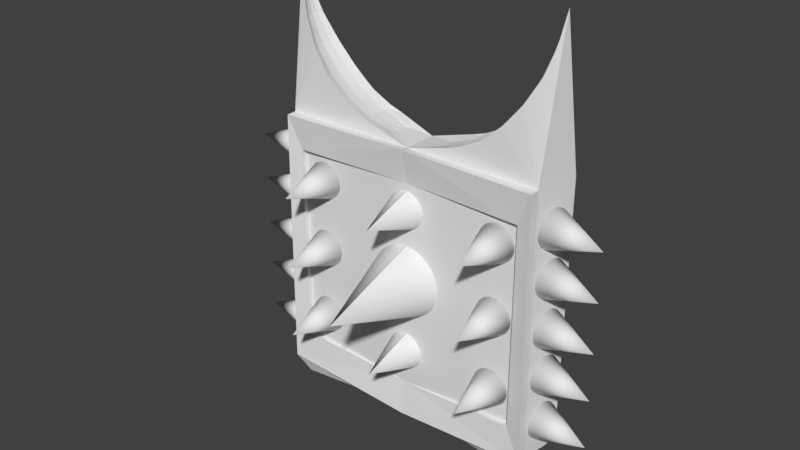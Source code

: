 # Source: GigantShield.blend  (saved by Blender 2.78.0; exported with 4.5.12 LTS)
import bpy
from mathutils import Matrix  # noqa: F401  (used for matrix-valued properties, if any)

bpy.ops.wm.read_factory_settings(use_empty=True)
scene = bpy.context.scene
scene.name = 'Scene'

# ---- collections
col_collection_1 = bpy.data.collections.new('Collection 1'); scene.collection.children.link(col_collection_1)

# ---- world
world_world = bpy.data.worlds.new('World'); scene.world = world_world
world_world.color = (0.05088, 0.05088, 0.05088)
world_world.use_sun_shadow = False
world_world.sun_shadow_jitter_overblur = 0.0
world_world.cycles.sampling_method = 'MANUAL'

# ---- meshes
me_cylinder = bpy.data.meshes.new('Cylinder')
me_cylinder.from_pydata([(1.867e-07, 1.917, -1.594), (2.508e-07, 2.332, 0.3722), (0.1942, 1.887, -1.585), (0.1938, 2.297, 0.3738), (0.3808, 1.796, -1.558), (0.3802, 2.193, 0.3784), (0.5529, 1.65, -1.514), (0.552, 2.023, 0.386), (0.7037, 1.453, -1.456), (0.7026, 1.796, 0.3962), (0.8275, 1.212, -1.384), (0.8261, 1.518, 0.4086), (0.9194, 0.9382, -1.303), (0.918, 1.202, 0.4227), (0.9761, 0.6407, -1.215), (0.9745, 0.8585, 0.4381), (0.9952, 0.3314, -1.123), (0.9936, 0.5013, 0.4541), (0.9761, 0.02203, -1.031), (0.9745, 0.1442, 0.47), (0.9194, -0.2754, -0.9426), (0.918, -0.1992, 0.4854), (0.8275, -0.5496, -0.8612), (0.8261, -0.5157, 0.4995), (0.7037, -0.7898, -0.7898), (0.7026, -0.7931, 0.5119), (0.5529, -0.987, -0.7313), (0.552, -1.021, 0.5221), (0.3808, -1.134, -0.6877), (0.3802, -1.19, 0.5297), (0.1942, -1.224, -0.661), (0.1938, -1.294, 0.5343), (-3.262e-07, -1.254, -0.6519), (-3.243e-07, -1.329, 0.5359), (-0.1942, -1.224, -0.661), (-0.1938, -1.294, 0.5343), (-0.3808, -1.134, -0.6877), (-0.3802, -1.19, 0.5297), (-0.5529, -0.987, -0.7313), (-0.552, -1.021, 0.5221), (-0.7037, -0.7898, -0.7898), (-0.7026, -0.7931, 0.5119), (-0.8275, -0.5496, -0.8612), (-0.8261, -0.5157, 0.4995), (-0.9194, -0.2754, -0.9426), (-0.918, -0.1992, 0.4854), (-0.9761, 0.02203, -1.031), (-0.9745, 0.1442, 0.47), (-0.9952, 0.3314, -1.123), (-0.9936, 0.5013, 0.4541), (-0.9761, 0.6407, -1.215), (-0.9745, 0.8585, 0.4381), (-0.9194, 0.9382, -1.303), (-0.918, 1.202, 0.4227), (-0.8275, 1.212, -1.384), (-0.8261, 1.518, 0.4086), (-0.7037, 1.453, -1.456), (-0.7026, 1.796, 0.3962), (-0.5529, 1.65, -1.514), (-0.552, 2.023, 0.386), (-0.3808, 1.796, -1.558), (-0.3802, 2.193, 0.3784), (-0.1942, 1.887, -1.585), (-0.1938, 2.297, 0.3738), (1.759e-07, 0.0718, -3.217), (0.1942, 0.05323, -3.201), (0.3808, -0.001767, -3.155), (0.5529, -0.09108, -3.08), (0.7037, -0.2113, -2.979), (0.8275, -0.3577, -2.856), (0.9194, -0.5248, -2.715), (0.9761, -0.7061, -2.563), (0.9952, -0.8947, -2.404), (0.9761, -1.083, -2.246), (0.9194, -1.265, -2.094), (0.8275, -1.432, -1.953), (0.7037, -1.578, -1.83), (0.5529, -1.698, -1.729), (0.3808, -1.788, -1.654), (0.1942, -1.843, -1.608), (-3.367e-07, -1.861, -1.592), (-0.1942, -1.843, -1.608), (-0.3808, -1.788, -1.654), (-0.5529, -1.698, -1.729), (-0.7037, -1.578, -1.83), (-0.8275, -1.432, -1.953), (-0.9194, -1.264, -2.094), (-0.9761, -1.083, -2.246), (-0.9952, -0.8947, -2.404), (-0.9761, -0.7061, -2.563), (-0.9194, -0.5248, -2.715), (-0.8275, -0.3577, -2.856), (-0.7037, -0.2113, -2.979), (-0.5529, -0.09108, -3.08), (-0.3808, -0.001767, -3.155), (-0.1942, 0.05323, -3.201), (0.0001747, -2.978, -3.964), (0.1943, -2.98, -3.946), (0.381, -2.988, -3.89), (0.5531, -3.0, -3.8), (0.7039, -3.015, -3.679), (0.8276, -3.035, -3.531), (0.9196, -3.057, -3.362), (0.9762, -3.08, -3.179), (0.9954, -3.105, -2.989), (0.9762, -3.13, -2.799), (0.9196, -3.154, -2.616), (0.8276, -3.175, -2.447), (0.7039, -3.195, -2.3), (0.5531, -3.21, -2.178), (0.381, -3.222, -2.088), (0.1943, -3.229, -2.033), (0.000174, -3.231, -2.014), (-0.194, -3.229, -2.033), (-0.3807, -3.222, -2.088), (-0.5527, -3.21, -2.178), (-0.7035, -3.194, -2.3), (-0.8273, -3.175, -2.447), (-0.9193, -3.153, -2.616), (-0.9759, -3.129, -2.799), (-0.995, -3.104, -2.989), (-0.9759, -3.08, -3.179), (-0.9193, -3.056, -3.362), (-0.8273, -3.034, -3.531), (-0.7035, -3.015, -3.679), (-0.5527, -2.999, -3.8), (-0.3807, -2.988, -3.89), (-0.194, -2.98, -3.946), (-0.001825, -13.36, -1.594), (-0.002127, -13.77, 0.3722), (-0.196, -13.33, -1.585), (-0.1959, -13.74, 0.3738), (-0.3826, -13.23, -1.558), (-0.3823, -13.63, 0.3785), (-0.5545, -13.09, -1.514), (-0.5539, -13.46, 0.386), (-0.7052, -12.89, -1.456), (-0.7043, -13.23, 0.3962), (-0.8288, -12.65, -1.384), (-0.8277, -12.96, 0.4086), (-0.9206, -12.38, -1.303), (-0.9193, -12.64, 0.4227), (-0.977, -12.08, -1.215), (-0.9756, -12.3, 0.4381), (-0.9959, -11.77, -1.123), (-0.9944, -11.94, 0.4541), (-0.9765, -11.46, -1.031), (-0.975, -11.58, 0.47), (-0.9197, -11.16, -0.9426), (-0.9182, -11.24, 0.4854), (-0.8275, -10.89, -0.8612), (-0.8262, -10.92, 0.4995), (-0.7036, -10.65, -0.7898), (-0.7024, -10.64, 0.5119), (-0.5526, -10.45, -0.7313), (-0.5517, -10.42, 0.5221), (-0.3804, -10.31, -0.6877), (-0.3798, -10.25, 0.5297), (-0.1937, -10.22, -0.6609), (-0.1933, -10.15, 0.5343), (0.0004832, -10.19, -0.6519), (0.0005378, -10.11, 0.5359), (0.1946, -10.22, -0.6609), (0.1944, -10.15, 0.5343), (0.3812, -10.31, -0.6877), (0.3807, -10.25, 0.5297), (0.5532, -10.45, -0.7313), (0.5523, -10.42, 0.5221), (0.7039, -10.65, -0.7898), (0.7027, -10.65, 0.5119), (0.8274, -10.89, -0.8612), (0.8261, -10.93, 0.4995), (0.9192, -11.17, -0.9426), (0.9177, -11.24, 0.4854), (0.9756, -11.46, -1.031), (0.974, -11.59, 0.47), (0.9945, -11.77, -1.123), (0.9928, -11.94, 0.4541), (0.9752, -12.08, -1.215), (0.9734, -12.3, 0.4381), (0.9183, -12.38, -1.303), (0.9167, -12.64, 0.4227), (0.8262, -12.65, -1.384), (0.8246, -12.96, 0.4086), (0.7022, -12.89, -1.456), (0.7008, -13.24, 0.3962), (0.5513, -13.09, -1.514), (0.5501, -13.46, 0.386), (0.3791, -13.24, -1.558), (0.3782, -13.63, 0.3785), (0.1923, -13.33, -1.585), (0.1917, -13.74, 0.3738), (-0.0004823, -11.51, -3.217), (-0.1946, -11.49, -3.201), (-0.3813, -11.44, -3.155), (-0.5533, -11.35, -3.08), (-0.704, -11.23, -2.979), (-0.8276, -11.08, -2.856), (-0.9195, -10.91, -2.715), (-0.976, -10.73, -2.563), (-0.995, -10.54, -2.404), (-0.9757, -10.35, -2.246), (-0.919, -10.17, -2.094), (-0.8269, -10.01, -1.953), (-0.703, -9.86, -1.83), (-0.5521, -9.74, -1.729), (-0.38, -9.651, -1.654), (-0.1932, -9.597, -1.608), (0.0009249, -9.579, -1.592), (0.1951, -9.598, -1.608), (0.3817, -9.653, -1.654), (0.5537, -9.743, -1.729), (0.7044, -9.863, -1.83), (0.8281, -10.01, -1.953), (0.9199, -10.18, -2.094), (0.9764, -10.36, -2.246), (0.9954, -10.55, -2.404), (0.9762, -10.74, -2.563), (0.9194, -10.92, -2.715), (0.8273, -11.08, -2.856), (0.7034, -11.23, -2.979), (0.5525, -11.35, -3.08), (0.3804, -11.44, -3.155), (0.1937, -11.49, -3.201), (0.0009785, -8.462, -3.964), (-0.1932, -8.459, -3.946), (-0.3799, -8.451, -3.89), (-0.5519, -8.439, -3.8), (-0.7027, -8.423, -3.679), (-0.8265, -8.403, -3.531), (-0.9184, -8.381, -3.362), (-0.975, -8.357, -3.179), (-0.9941, -8.333, -2.989), (-0.975, -8.308, -2.799), (-0.9183, -8.284, -2.616), (-0.8264, -8.263, -2.447), (-0.7026, -8.244, -2.3), (-0.5518, -8.228, -2.178), (-0.3797, -8.217, -2.088), (-0.193, -8.21, -2.033), (0.001163, -8.208, -2.014), (0.1953, -8.211, -2.033), (0.382, -8.219, -2.088), (0.554, -8.231, -2.178), (0.7048, -8.247, -2.3), (0.8286, -8.266, -2.447), (0.9205, -8.288, -2.616), (0.9772, -8.312, -2.799), (0.9963, -8.337, -2.989), (0.9771, -8.362, -3.179), (0.9205, -8.385, -3.362), (0.8285, -8.407, -3.531), (0.7047, -8.426, -3.679), (0.5539, -8.442, -3.8), (0.3818, -8.453, -3.89), (0.1951, -8.46, -3.946), (15.81, 1.917, -1.594), (15.81, 2.332, 0.3722), (16.0, 1.887, -1.585), (16.0, 2.297, 0.3738), (16.19, 1.796, -1.558), (16.19, 2.193, 0.3784), (16.36, 1.65, -1.514), (16.36, 2.023, 0.386), (16.51, 1.453, -1.456), (16.51, 1.796, 0.3962), (16.63, 1.212, -1.384), (16.63, 1.518, 0.4086), (16.73, 0.9382, -1.303), (16.73, 1.202, 0.4227), (16.78, 0.6407, -1.215), (16.78, 0.8585, 0.4381), (16.8, 0.3314, -1.123), (16.8, 0.5013, 0.4541), (16.78, 0.02203, -1.031), (16.78, 0.1442, 0.47), (16.73, -0.2754, -0.9426), (16.73, -0.1992, 0.4854), (16.63, -0.5496, -0.8612), (16.63, -0.5157, 0.4995), (16.51, -0.7898, -0.7898), (16.51, -0.7931, 0.5119), (16.36, -0.987, -0.7313), (16.36, -1.021, 0.5221), (16.19, -1.134, -0.6877), (16.19, -1.19, 0.5297), (16.0, -1.224, -0.661), (16.0, -1.294, 0.5343), (15.81, -1.254, -0.6519), (15.81, -1.329, 0.5359), (15.61, -1.224, -0.661), (15.61, -1.294, 0.5343), (15.43, -1.134, -0.6877), (15.43, -1.19, 0.5297), (15.25, -0.987, -0.7313), (15.26, -1.021, 0.5221), (15.1, -0.7898, -0.7898), (15.1, -0.7931, 0.5119), (14.98, -0.5496, -0.8612), (14.98, -0.5157, 0.4995), (14.89, -0.2754, -0.9426), (14.89, -0.1992, 0.4854), (14.83, 0.02203, -1.031), (14.83, 0.1442, 0.47), (14.81, 0.3314, -1.123), (14.81, 0.5013, 0.4541), (14.83, 0.6407, -1.215), (14.83, 0.8585, 0.4381), (14.89, 0.9382, -1.303), (14.89, 1.202, 0.4227), (14.98, 1.212, -1.384), (14.98, 1.518, 0.4086), (15.1, 1.453, -1.456), (15.1, 1.796, 0.3962), (15.25, 1.65, -1.514), (15.26, 2.023, 0.386), (15.43, 1.796, -1.558), (15.43, 2.193, 0.3784), (15.61, 1.887, -1.585), (15.61, 2.297, 0.3738), (15.81, 0.0718, -3.217), (16.0, 0.05323, -3.201), (16.19, -0.001767, -3.155), (16.36, -0.09108, -3.08), (16.51, -0.2113, -2.979), (16.63, -0.3577, -2.856), (16.73, -0.5248, -2.715), (16.78, -0.7061, -2.563), (16.8, -0.8947, -2.404), (16.78, -1.083, -2.246), (16.73, -1.265, -2.094), (16.63, -1.432, -1.953), (16.51, -1.578, -1.83), (16.36, -1.698, -1.729), (16.19, -1.788, -1.654), (16.0, -1.843, -1.608), (15.81, -1.861, -1.592), (15.61, -1.843, -1.608), (15.43, -1.788, -1.654), (15.25, -1.698, -1.729), (15.1, -1.578, -1.83), (14.98, -1.432, -1.953), (14.89, -1.264, -2.094), (14.83, -1.083, -2.246), (14.81, -0.8947, -2.404), (14.83, -0.7061, -2.563), (14.89, -0.5248, -2.715), (14.98, -0.3577, -2.856), (15.1, -0.2113, -2.979), (15.25, -0.09108, -3.08), (15.43, -0.001767, -3.155), (15.61, 0.05323, -3.201), (15.81, -2.978, -3.964), (16.0, -2.98, -3.946), (16.19, -2.988, -3.89), (16.36, -3.0, -3.8), (16.51, -3.015, -3.679), (16.63, -3.035, -3.531), (16.73, -3.057, -3.362), (16.78, -3.08, -3.179), (16.8, -3.105, -2.989), (16.78, -3.13, -2.799), (16.73, -3.154, -2.616), (16.63, -3.175, -2.447), (16.51, -3.195, -2.3), (16.36, -3.21, -2.178), (16.19, -3.222, -2.088), (16.0, -3.229, -2.033), (15.81, -3.231, -2.014), (15.61, -3.229, -2.033), (15.43, -3.222, -2.088), (15.25, -3.21, -2.178), (15.1, -3.194, -2.3), (14.98, -3.175, -2.447), (14.89, -3.153, -2.616), (14.83, -3.129, -2.799), (14.81, -3.104, -2.989), (14.83, -3.08, -3.179), (14.89, -3.056, -3.362), (14.98, -3.034, -3.531), (15.1, -3.015, -3.679), (15.25, -2.999, -3.8), (15.43, -2.988, -3.89), (15.61, -2.98, -3.946), (15.81, -13.36, -1.594), (15.8, -13.77, 0.3722), (15.61, -13.33, -1.585), (15.61, -13.74, 0.3738), (15.42, -13.23, -1.558), (15.42, -13.63, 0.3785), (15.25, -13.09, -1.514), (15.25, -13.46, 0.386), (15.1, -12.89, -1.456), (15.1, -13.23, 0.3962), (14.98, -12.65, -1.384), (14.98, -12.96, 0.4086), (14.89, -12.38, -1.303), (14.89, -12.64, 0.4227), (14.83, -12.08, -1.215), (14.83, -12.3, 0.4381), (14.81, -11.77, -1.123), (14.81, -11.94, 0.4541), (14.83, -11.46, -1.031), (14.83, -11.58, 0.47), (14.89, -11.16, -0.9426), (14.89, -11.24, 0.4854), (14.98, -10.89, -0.8612), (14.98, -10.92, 0.4995), (15.1, -10.65, -0.7898), (15.1, -10.64, 0.5119), (15.25, -10.45, -0.7313), (15.26, -10.42, 0.5221), (15.43, -10.31, -0.6877), (15.43, -10.25, 0.5297), (15.61, -10.22, -0.6609), (15.61, -10.15, 0.5343), (15.81, -10.19, -0.6519), (15.81, -10.11, 0.5359), (16.0, -10.22, -0.6609), (16.0, -10.15, 0.5343), (16.19, -10.31, -0.6877), (16.19, -10.25, 0.5297), (16.36, -10.45, -0.7313), (16.36, -10.42, 0.5221), (16.51, -10.65, -0.7898), (16.51, -10.65, 0.5119), (16.63, -10.89, -0.8612), (16.63, -10.93, 0.4995), (16.73, -11.17, -0.9426), (16.72, -11.24, 0.4854), (16.78, -11.46, -1.031), (16.78, -11.59, 0.47), (16.8, -11.77, -1.123), (16.8, -11.94, 0.4541), (16.78, -12.08, -1.215), (16.78, -12.3, 0.4381), (16.73, -12.38, -1.303), (16.72, -12.64, 0.4227), (16.63, -12.65, -1.384), (16.63, -12.96, 0.4086), (16.51, -12.89, -1.456), (16.51, -13.24, 0.3962), (16.36, -13.09, -1.514), (16.36, -13.46, 0.386), (16.19, -13.24, -1.558), (16.19, -13.63, 0.3785), (16.0, -13.33, -1.585), (16.0, -13.74, 0.3738), (15.81, -11.51, -3.217), (15.61, -11.49, -3.201), (15.43, -11.44, -3.155), (15.25, -11.35, -3.08), (15.1, -11.23, -2.979), (14.98, -11.08, -2.856), (14.89, -10.91, -2.715), (14.83, -10.73, -2.563), (14.81, -10.54, -2.404), (14.83, -10.35, -2.246), (14.89, -10.17, -2.094), (14.98, -10.01, -1.953), (15.1, -9.86, -1.83), (15.26, -9.74, -1.729), (15.43, -9.651, -1.654), (15.61, -9.597, -1.608), (15.81, -9.579, -1.592), (16.0, -9.598, -1.608), (16.19, -9.653, -1.654), (16.36, -9.743, -1.729), (16.51, -9.863, -1.83), (16.64, -10.01, -1.953), (16.73, -10.18, -2.094), (16.78, -10.36, -2.246), (16.8, -10.55, -2.404), (16.78, -10.74, -2.563), (16.73, -10.92, -2.715), (16.63, -11.08, -2.856), (16.51, -11.23, -2.979), (16.36, -11.35, -3.08), (16.19, -11.44, -3.155), (16.0, -11.49, -3.201), (15.81, -8.462, -3.964), (15.61, -8.459, -3.946), (15.43, -8.451, -3.89), (15.26, -8.439, -3.8), (15.1, -8.423, -3.679), (14.98, -8.403, -3.531), (14.89, -8.381, -3.362), (14.83, -8.357, -3.179), (14.81, -8.333, -2.989), (14.83, -8.308, -2.799), (14.89, -8.284, -2.616), (14.98, -8.263, -2.447), (15.1, -8.244, -2.3), (15.26, -8.228, -2.178), (15.43, -8.217, -2.088), (15.61, -8.21, -2.033), (15.81, -8.208, -2.014), (16.0, -8.211, -2.033), (16.19, -8.219, -2.088), (16.36, -8.231, -2.178), (16.51, -8.247, -2.3), (16.64, -8.266, -2.447), (16.73, -8.288, -2.616), (16.78, -8.312, -2.799), (16.8, -8.337, -2.989), (16.78, -8.362, -3.179), (16.73, -8.385, -3.362), (16.64, -8.407, -3.531), (16.51, -8.426, -3.679), (16.36, -8.442, -3.8), (16.19, -8.453, -3.89), (16.0, -8.46, -3.946)], [], [(0, 1, 3, 2), (2, 3, 5, 4), (4, 5, 7, 6), (6, 7, 9, 8), (8, 9, 11, 10), (10, 11, 13, 12), (12, 13, 15, 14), (14, 15, 17, 16), (16, 17, 19, 18), (18, 19, 21, 20), (20, 21, 23, 22), (22, 23, 25, 24), (24, 25, 27, 26), (26, 27, 29, 28), (28, 29, 31, 30), (30, 31, 33, 32), (32, 33, 35, 34), (34, 35, 37, 36), (36, 37, 39, 38), (38, 39, 41, 40), (40, 41, 43, 42), (42, 43, 45, 44), (44, 45, 47, 46), (46, 47, 49, 48), (48, 49, 51, 50), (50, 51, 53, 52), (52, 53, 55, 54), (54, 55, 57, 56), (56, 57, 59, 58), (58, 59, 61, 60), (3, 1, 63, 61, 59, 57, 55, 53, 51, 49, 47, 45, 43, 41, 39, 37, 35, 33, 31, 29, 27, 25, 23, 21, 19, 17, 15, 13, 11, 9, 7, 5), (60, 61, 63, 62), (62, 63, 1, 0), (6, 8, 68, 67), (85, 86, 118, 117), (24, 26, 77, 76), (42, 44, 86, 85), (60, 62, 95, 94), (16, 18, 73, 72), (34, 36, 82, 81), (52, 54, 91, 90), (8, 10, 69, 68), (26, 28, 78, 77), (44, 46, 87, 86), (0, 2, 65, 64), (62, 0, 64, 95), (18, 20, 74, 73), (36, 38, 83, 82), (54, 56, 92, 91), (10, 12, 70, 69), (28, 30, 79, 78), (46, 48, 88, 87), (2, 4, 66, 65), (20, 22, 75, 74), (38, 40, 84, 83), (56, 58, 93, 92), (12, 14, 71, 70), (30, 32, 80, 79), (48, 50, 89, 88), (4, 6, 67, 66), (22, 24, 76, 75), (40, 42, 85, 84), (58, 60, 94, 93), (14, 16, 72, 71), (32, 34, 81, 80), (50, 52, 90, 89), (258, 259, 261, 260), (72, 73, 105, 104), (86, 87, 119, 118), (73, 74, 106, 105), (87, 88, 120, 119), (74, 75, 107, 106), (88, 89, 121, 120), (75, 76, 108, 107), (89, 90, 122, 121), (76, 77, 109, 108), (90, 91, 123, 122), (77, 78, 110, 109), (64, 65, 97, 96), (91, 92, 124, 123), (78, 79, 111, 110), (65, 66, 98, 97), (92, 93, 125, 124), (79, 80, 112, 111), (66, 67, 99, 98), (93, 94, 126, 125), (80, 81, 113, 112), (67, 68, 100, 99), (94, 95, 127, 126), (81, 82, 114, 113), (68, 69, 101, 100), (95, 64, 96, 127), (82, 83, 115, 114), (69, 70, 102, 101), (83, 84, 116, 115), (70, 71, 103, 102), (84, 85, 117, 116), (71, 72, 104, 103), (128, 129, 131, 130), (130, 131, 133, 132), (132, 133, 135, 134), (134, 135, 137, 136), (136, 137, 139, 138), (138, 139, 141, 140), (140, 141, 143, 142), (142, 143, 145, 144), (144, 145, 147, 146), (146, 147, 149, 148), (148, 149, 151, 150), (150, 151, 153, 152), (152, 153, 155, 154), (154, 155, 157, 156), (156, 157, 159, 158), (158, 159, 161, 160), (160, 161, 163, 162), (162, 163, 165, 164), (164, 165, 167, 166), (166, 167, 169, 168), (168, 169, 171, 170), (170, 171, 173, 172), (172, 173, 175, 174), (174, 175, 177, 176), (176, 177, 179, 178), (178, 179, 181, 180), (180, 181, 183, 182), (182, 183, 185, 184), (184, 185, 187, 186), (186, 187, 189, 188), (131, 129, 191, 189, 187, 185, 183, 181, 179, 177, 175, 173, 171, 169, 167, 165, 163, 161, 159, 157, 155, 153, 151, 149, 147, 145, 143, 141, 139, 137, 135, 133), (188, 189, 191, 190), (190, 191, 129, 128), (134, 136, 196, 195), (213, 214, 246, 245), (152, 154, 205, 204), (170, 172, 214, 213), (188, 190, 223, 222), (144, 146, 201, 200), (162, 164, 210, 209), (180, 182, 219, 218), (136, 138, 197, 196), (154, 156, 206, 205), (172, 174, 215, 214), (128, 130, 193, 192), (190, 128, 192, 223), (146, 148, 202, 201), (164, 166, 211, 210), (182, 184, 220, 219), (138, 140, 198, 197), (156, 158, 207, 206), (174, 176, 216, 215), (130, 132, 194, 193), (148, 150, 203, 202), (166, 168, 212, 211), (184, 186, 221, 220), (140, 142, 199, 198), (158, 160, 208, 207), (176, 178, 217, 216), (132, 134, 195, 194), (150, 152, 204, 203), (168, 170, 213, 212), (186, 188, 222, 221), (142, 144, 200, 199), (160, 162, 209, 208), (178, 180, 218, 217), (256, 257, 259, 258), (200, 201, 233, 232), (214, 215, 247, 246), (201, 202, 234, 233), (215, 216, 248, 247), (202, 203, 235, 234), (216, 217, 249, 248), (203, 204, 236, 235), (217, 218, 250, 249), (204, 205, 237, 236), (218, 219, 251, 250), (205, 206, 238, 237), (192, 193, 225, 224), (219, 220, 252, 251), (206, 207, 239, 238), (193, 194, 226, 225), (220, 221, 253, 252), (207, 208, 240, 239), (194, 195, 227, 226), (221, 222, 254, 253), (208, 209, 241, 240), (195, 196, 228, 227), (222, 223, 255, 254), (209, 210, 242, 241), (196, 197, 229, 228), (223, 192, 224, 255), (210, 211, 243, 242), (197, 198, 230, 229), (211, 212, 244, 243), (198, 199, 231, 230), (212, 213, 245, 244), (199, 200, 232, 231), (111, 112, 240, 241), (242, 110, 111, 241), (243, 109, 110, 242), (244, 108, 109, 243), (245, 107, 108, 244), (246, 106, 107, 245), (247, 105, 106, 246), (248, 104, 105, 247), (249, 103, 104, 248), (250, 102, 103, 249), (251, 101, 102, 250), (252, 100, 101, 251), (253, 99, 100, 252), (254, 98, 99, 253), (255, 97, 98, 254), (224, 96, 97, 255), (225, 127, 96, 224), (226, 126, 127, 225), (227, 125, 126, 226), (228, 124, 125, 227), (229, 123, 124, 228), (230, 122, 123, 229), (231, 121, 122, 230), (232, 120, 121, 231), (233, 119, 120, 232), (234, 118, 119, 233), (235, 117, 118, 234), (236, 116, 117, 235), (237, 115, 116, 236), (238, 114, 115, 237), (239, 113, 114, 238), (240, 112, 113, 239), (260, 261, 263, 262), (262, 263, 265, 264), (264, 265, 267, 266), (266, 267, 269, 268), (268, 269, 271, 270), (270, 271, 273, 272), (272, 273, 275, 274), (274, 275, 277, 276), (276, 277, 279, 278), (278, 279, 281, 280), (280, 281, 283, 282), (282, 283, 285, 284), (284, 285, 287, 286), (286, 287, 289, 288), (288, 289, 291, 290), (290, 291, 293, 292), (292, 293, 295, 294), (294, 295, 297, 296), (296, 297, 299, 298), (298, 299, 301, 300), (300, 301, 303, 302), (302, 303, 305, 304), (304, 305, 307, 306), (306, 307, 309, 308), (308, 309, 311, 310), (310, 311, 313, 312), (312, 313, 315, 314), (314, 315, 317, 316), (259, 257, 319, 317, 315, 313, 311, 309, 307, 305, 303, 301, 299, 297, 295, 293, 291, 289, 287, 285, 283, 281, 279, 277, 275, 273, 271, 269, 267, 265, 263, 261), (316, 317, 319, 318), (318, 319, 257, 256), (262, 264, 324, 323), (341, 342, 374, 373), (280, 282, 333, 332), (298, 300, 342, 341), (316, 318, 351, 350), (272, 274, 329, 328), (290, 292, 338, 337), (308, 310, 347, 346), (264, 266, 325, 324), (282, 284, 334, 333), (300, 302, 343, 342), (256, 258, 321, 320), (318, 256, 320, 351), (274, 276, 330, 329), (292, 294, 339, 338), (310, 312, 348, 347), (266, 268, 326, 325), (284, 286, 335, 334), (302, 304, 344, 343), (258, 260, 322, 321), (276, 278, 331, 330), (294, 296, 340, 339), (312, 314, 349, 348), (268, 270, 327, 326), (286, 288, 336, 335), (304, 306, 345, 344), (260, 262, 323, 322), (278, 280, 332, 331), (296, 298, 341, 340), (314, 316, 350, 349), (270, 272, 328, 327), (288, 290, 337, 336), (306, 308, 346, 345), (328, 329, 361, 360), (342, 343, 375, 374), (329, 330, 362, 361), (343, 344, 376, 375), (330, 331, 363, 362), (344, 345, 377, 376), (331, 332, 364, 363), (345, 346, 378, 377), (332, 333, 365, 364), (346, 347, 379, 378), (333, 334, 366, 365), (320, 321, 353, 352), (347, 348, 380, 379), (334, 335, 367, 366), (321, 322, 354, 353), (348, 349, 381, 380), (335, 336, 368, 367), (322, 323, 355, 354), (349, 350, 382, 381), (336, 337, 369, 368), (323, 324, 356, 355), (350, 351, 383, 382), (337, 338, 370, 369), (324, 325, 357, 356), (351, 320, 352, 383), (338, 339, 371, 370), (325, 326, 358, 357), (339, 340, 372, 371), (326, 327, 359, 358), (340, 341, 373, 372), (327, 328, 360, 359), (384, 385, 387, 386), (386, 387, 389, 388), (388, 389, 391, 390), (390, 391, 393, 392), (392, 393, 395, 394), (394, 395, 397, 396), (396, 397, 399, 398), (398, 399, 401, 400), (400, 401, 403, 402), (402, 403, 405, 404), (404, 405, 407, 406), (406, 407, 409, 408), (408, 409, 411, 410), (410, 411, 413, 412), (412, 413, 415, 414), (414, 415, 417, 416), (416, 417, 419, 418), (418, 419, 421, 420), (420, 421, 423, 422), (422, 423, 425, 424), (424, 425, 427, 426), (426, 427, 429, 428), (428, 429, 431, 430), (430, 431, 433, 432), (432, 433, 435, 434), (434, 435, 437, 436), (436, 437, 439, 438), (438, 439, 441, 440), (440, 441, 443, 442), (442, 443, 445, 444), (387, 385, 447, 445, 443, 441, 439, 437, 435, 433, 431, 429, 427, 425, 423, 421, 419, 417, 415, 413, 411, 409, 407, 405, 403, 401, 399, 397, 395, 393, 391, 389), (444, 445, 447, 446), (446, 447, 385, 384), (390, 392, 452, 451), (469, 470, 502, 501), (408, 410, 461, 460), (426, 428, 470, 469), (444, 446, 479, 478), (400, 402, 457, 456), (418, 420, 466, 465), (436, 438, 475, 474), (392, 394, 453, 452), (410, 412, 462, 461), (428, 430, 471, 470), (384, 386, 449, 448), (446, 384, 448, 479), (402, 404, 458, 457), (420, 422, 467, 466), (438, 440, 476, 475), (394, 396, 454, 453), (412, 414, 463, 462), (430, 432, 472, 471), (386, 388, 450, 449), (404, 406, 459, 458), (422, 424, 468, 467), (440, 442, 477, 476), (396, 398, 455, 454), (414, 416, 464, 463), (432, 434, 473, 472), (388, 390, 451, 450), (406, 408, 460, 459), (424, 426, 469, 468), (442, 444, 478, 477), (398, 400, 456, 455), (416, 418, 465, 464), (434, 436, 474, 473), (456, 457, 489, 488), (470, 471, 503, 502), (457, 458, 490, 489), (471, 472, 504, 503), (458, 459, 491, 490), (472, 473, 505, 504), (459, 460, 492, 491), (473, 474, 506, 505), (460, 461, 493, 492), (474, 475, 507, 506), (461, 462, 494, 493), (448, 449, 481, 480), (475, 476, 508, 507), (462, 463, 495, 494), (449, 450, 482, 481), (476, 477, 509, 508), (463, 464, 496, 495), (450, 451, 483, 482), (477, 478, 510, 509), (464, 465, 497, 496), (451, 452, 484, 483), (478, 479, 511, 510), (465, 466, 498, 497), (452, 453, 485, 484), (479, 448, 480, 511), (466, 467, 499, 498), (453, 454, 486, 485), (467, 468, 500, 499), (454, 455, 487, 486), (468, 469, 501, 500), (455, 456, 488, 487), (367, 368, 496, 497), (498, 366, 367, 497), (499, 365, 366, 498), (500, 364, 365, 499), (501, 363, 364, 500), (502, 362, 363, 501), (503, 361, 362, 502), (504, 360, 361, 503), (505, 359, 360, 504), (506, 358, 359, 505), (507, 357, 358, 506), (508, 356, 357, 507), (509, 355, 356, 508), (510, 354, 355, 509), (511, 353, 354, 510), (480, 352, 353, 511), (481, 383, 352, 480), (482, 382, 383, 481), (483, 381, 382, 482), (484, 380, 381, 483), (485, 379, 380, 484), (486, 378, 379, 485), (487, 377, 378, 486), (488, 376, 377, 487), (489, 375, 376, 488), (490, 374, 375, 489), (491, 373, 374, 490), (492, 372, 373, 491), (493, 371, 372, 492), (494, 370, 371, 493), (495, 369, 370, 494), (496, 368, 369, 495)])
me_cylinder.polygons.foreach_set('use_smooth', [True] * 452)
me_cylinder.use_remesh_preserve_volume = False
me_cylinder.use_remesh_preserve_attributes = False
me_cylinder.use_mirror_vertex_groups = False
me_cylinder.update()
me_cone = bpy.data.meshes.new('Cone')
me_cone.from_pydata([(1.472, 0.01687, 1.178), (1.524, 0.01687, 1.194), (1.572, 0.01687, 1.22), (1.615, 0.01687, 1.254), (1.649, 0.01687, 1.297), (1.675, 0.01687, 1.345), (1.691, 0.01687, 1.397), (1.696, 0.01687, 1.452), (1.691, 0.01687, 1.506), (1.675, 0.01687, 1.558), (1.649, 0.01687, 1.607), (1.615, 0.01687, 1.649), (1.572, 0.01687, 1.684), (1.524, 0.01687, 1.709), (1.472, 0.01687, 1.725), (1.417, 0.01687, 1.731), (1.417, 0.01687, 1.173), (1.417, -0.773, 1.452), (1.363, 0.01687, 1.178), (1.311, 0.01687, 1.194), (1.262, 0.01687, 1.22), (1.22, 0.01687, 1.254), (1.185, 0.01687, 1.297), (1.16, 0.01687, 1.345), (1.144, 0.01687, 1.397), (1.138, 0.01687, 1.452), (1.144, 0.01687, 1.506), (1.16, 0.01687, 1.558), (1.185, 0.01687, 1.607), (1.22, 0.01687, 1.649), (1.262, 0.01687, 1.684), (1.311, 0.01687, 1.709), (1.363, 0.01687, 1.725), (2.006, 0.367, 1.443), (2.015, 0.4185, 1.459), (2.023, 0.466, 1.485), (2.031, 0.5077, 1.519), (2.037, 0.5418, 1.562), (2.041, 0.5672, 1.61), (2.044, 0.5828, 1.662), (2.045, 0.5881, 1.717), (2.044, 0.5828, 1.771), (2.041, 0.5672, 1.823), (2.037, 0.5418, 1.872), (2.031, 0.5077, 1.914), (2.023, 0.466, 1.949), (2.015, 0.4185, 1.974), (2.006, 0.367, 1.99), (1.997, 0.3134, 1.996), (1.997, 0.3134, 1.438), (2.774, 0.1763, 1.717), (1.987, 0.2598, 1.443), (1.978, 0.2083, 1.459), (1.97, 0.1608, 1.485), (1.962, 0.1191, 1.519), (1.956, 0.08498, 1.562), (1.952, 0.0596, 1.61), (1.949, 0.04396, 1.662), (1.948, 0.03869, 1.717), (1.949, 0.04396, 1.771), (1.952, 0.0596, 1.823), (1.956, 0.08498, 1.872), (1.962, 0.1191, 1.914), (1.97, 0.1608, 1.949), (1.978, 0.2083, 1.974), (1.987, 0.2598, 1.99), (2.006, 0.367, 0.758), (2.015, 0.4185, 0.7739), (2.023, 0.466, 0.7997), (2.031, 0.5077, 0.8344), (2.037, 0.5418, 0.8767), (2.041, 0.5672, 0.9249), (2.044, 0.5828, 0.9772), (2.045, 0.5881, 1.032), (2.044, 0.5828, 1.086), (2.041, 0.5672, 1.138), (2.037, 0.5418, 1.187), (2.031, 0.5077, 1.229), (2.023, 0.466, 1.264), (2.015, 0.4185, 1.289), (2.006, 0.367, 1.305), (1.997, 0.3134, 1.311), (1.997, 0.3134, 0.7527), (2.774, 0.1763, 1.032), (1.987, 0.2598, 0.758), (1.978, 0.2083, 0.7739), (1.97, 0.1608, 0.7997), (1.962, 0.1191, 0.8344), (1.956, 0.08498, 0.8767), (1.952, 0.0596, 0.9249), (1.949, 0.04396, 0.9772), (1.948, 0.03869, 1.032), (1.949, 0.04396, 1.086), (1.952, 0.0596, 1.138), (1.956, 0.08498, 1.187), (1.962, 0.1191, 1.229), (1.97, 0.1608, 1.264), (1.978, 0.2083, 1.289), (1.987, 0.2598, 1.305), (2.006, 0.367, 0.04346), (2.015, 0.4185, 0.05934), (2.023, 0.466, 0.08511), (2.031, 0.5077, 0.1198), (2.037, 0.5418, 0.1621), (2.041, 0.5672, 0.2103), (2.044, 0.5828, 0.2626), (2.045, 0.5881, 0.317), (2.044, 0.5828, 0.3715), (2.041, 0.5672, 0.4238), (2.037, 0.5418, 0.472), (2.031, 0.5077, 0.5143), (2.023, 0.466, 0.549), (2.015, 0.4185, 0.5748), (2.006, 0.367, 0.5906), (1.997, 0.3134, 0.596), (1.997, 0.3134, 0.0381), (2.774, 0.1763, 0.317), (1.987, 0.2598, 0.04346), (1.978, 0.2083, 0.05934), (1.97, 0.1608, 0.08511), (1.962, 0.1191, 0.1198), (1.956, 0.08498, 0.1621), (1.952, 0.0596, 0.2103), (1.949, 0.04396, 0.2626), (1.948, 0.03869, 0.317), (1.949, 0.04396, 0.3715), (1.952, 0.0596, 0.4238), (1.956, 0.08498, 0.472), (1.962, 0.1191, 0.5143), (1.97, 0.1608, 0.549), (1.978, 0.2083, 0.5748), (1.987, 0.2598, 0.5906), (2.006, 0.367, -0.6415), (2.015, 0.4185, -0.6257), (2.023, 0.466, -0.5999), (2.031, 0.5077, -0.5652), (2.037, 0.5418, -0.5229), (2.041, 0.5672, -0.4747), (2.044, 0.5828, -0.4224), (2.045, 0.5881, -0.3679), (2.044, 0.5828, -0.3135), (2.041, 0.5672, -0.2612), (2.037, 0.5418, -0.213), (2.031, 0.5077, -0.1707), (2.023, 0.466, -0.136), (2.015, 0.4185, -0.1102), (2.006, 0.367, -0.09435), (1.997, 0.3134, -0.08899), (1.997, 0.3134, -0.6469), (2.774, 0.1763, -0.3679), (1.987, 0.2598, -0.6415), (1.978, 0.2083, -0.6257), (1.97, 0.1608, -0.5999), (1.962, 0.1191, -0.5652), (1.956, 0.08498, -0.5229), (1.952, 0.0596, -0.4747), (1.949, 0.04396, -0.4224), (1.948, 0.03869, -0.3679), (1.949, 0.04396, -0.3135), (1.952, 0.0596, -0.2612), (1.956, 0.08498, -0.213), (1.962, 0.1191, -0.1707), (1.97, 0.1608, -0.136), (1.978, 0.2083, -0.1102), (1.987, 0.2598, -0.09435), (2.006, 0.367, -1.356), (2.015, 0.4185, -1.34), (2.023, 0.466, -1.314), (2.031, 0.5077, -1.28), (2.037, 0.5418, -1.237), (2.041, 0.5672, -1.189), (2.044, 0.5828, -1.137), (2.045, 0.5881, -1.083), (2.044, 0.5828, -1.028), (2.041, 0.5672, -0.9758), (2.037, 0.5418, -0.9276), (2.031, 0.5077, -0.8853), (2.023, 0.466, -0.8506), (2.015, 0.4185, -0.8248), (2.006, 0.367, -0.8089), (1.997, 0.3134, -0.8036), (1.997, 0.3134, -1.361), (2.774, 0.1763, -1.083), (1.987, 0.2598, -1.356), (1.978, 0.2083, -1.34), (1.97, 0.1608, -1.314), (1.962, 0.1191, -1.28), (1.956, 0.08498, -1.237), (1.952, 0.0596, -1.189), (1.949, 0.04396, -1.137), (1.948, 0.03869, -1.083), (1.949, 0.04396, -1.028), (1.952, 0.0596, -0.9758), (1.956, 0.08498, -0.9276), (1.962, 0.1191, -0.8853), (1.97, 0.1608, -0.8506), (1.978, 0.2083, -0.8248), (1.987, 0.2598, -0.8089), (0.1055, 0.01381, -0.1147), (0.2051, 0.01381, -0.08452), (0.2969, 0.01381, -0.03545), (0.3774, 0.01381, 0.03059), (0.4434, 0.01381, 0.1111), (0.4925, 0.01381, 0.2029), (0.5227, 0.01381, 0.3025), (0.5329, 0.01381, 0.4061), (0.5227, 0.01381, 0.5097), (0.4925, 0.01381, 0.6093), (0.4434, 0.01381, 0.7011), (0.3774, 0.01381, 0.7816), (0.2969, 0.01381, 0.8476), (0.2051, 0.01381, 0.8967), (0.1055, 0.01381, 0.9269), (0.001901, 0.01381, 0.9371), (0.001901, 0.01381, -0.1249), (0.001901, -1.49, 0.4061), (1.472, 0.01687, 0.685), (1.524, 0.01687, 0.6691), (1.572, 0.01687, 0.6433), (1.615, 0.01687, 0.6086), (1.649, 0.01687, 0.5664), (1.675, 0.01687, 0.5181), (1.691, 0.01687, 0.4658), (1.696, 0.01687, 0.4114), (1.691, 0.01687, 0.357), (1.675, 0.01687, 0.3046), (1.649, 0.01687, 0.2564), (1.615, 0.01687, 0.2141), (1.572, 0.01687, 0.1794), (1.524, 0.01687, 0.1537), (1.472, 0.01687, 0.1378), (1.417, 0.01687, 0.6903), (1.417, 0.01687, 0.1324), (1.417, -0.773, 0.4114), (1.363, 0.01687, 0.1378), (1.311, 0.01687, 0.1537), (1.262, 0.01687, 0.1794), (1.22, 0.01687, 0.2141), (1.185, 0.01687, 0.2564), (1.16, 0.01687, 0.3046), (1.144, 0.01687, 0.357), (1.138, 0.01687, 0.4114), (1.144, 0.01687, 0.4658), (1.16, 0.01687, 0.5181), (1.185, 0.01687, 0.5664), (1.22, 0.01687, 0.6086), (1.262, 0.01687, 0.6433), (1.311, 0.01687, 0.6691), (1.363, 0.01687, 0.685), (1.472, 0.01687, -0.3879), (1.524, 0.01687, -0.4038), (1.572, 0.01687, -0.4295), (1.615, 0.01687, -0.4642), (1.649, 0.01687, -0.5065), (1.675, 0.01687, -0.5547), (1.691, 0.01687, -0.6071), (1.696, 0.01687, -0.6615), (1.691, 0.01687, -0.7159), (1.675, 0.01687, -0.7682), (1.649, 0.01687, -0.8165), (1.615, 0.01687, -0.8587), (1.572, 0.01687, -0.8934), (1.524, 0.01687, -0.9192), (1.472, 0.01687, -0.9351), (1.417, 0.01687, -0.3825), (1.417, 0.01687, -0.9404), (1.417, -0.773, -0.6615), (1.363, 0.01687, -0.9351), (1.311, 0.01687, -0.9192), (1.262, 0.01687, -0.8934), (1.22, 0.01687, -0.8587), (1.185, 0.01687, -0.8165), (1.16, 0.01687, -0.7682), (1.144, 0.01687, -0.7159), (1.138, 0.01687, -0.6615), (1.144, 0.01687, -0.6071), (1.16, 0.01687, -0.5547), (1.185, 0.01687, -0.5065), (1.22, 0.01687, -0.4642), (1.262, 0.01687, -0.4295), (1.311, 0.01687, -0.4038), (1.363, 0.01687, -0.3879), (0.05755, 0.01687, 1.178), (0.1099, 0.01687, 1.194), (0.1581, 0.01687, 1.22), (0.2004, 0.01687, 1.254), (0.2351, 0.01687, 1.297), (0.2608, 0.01687, 1.345), (0.2767, 0.01687, 1.397), (0.2821, 0.01687, 1.452), (0.2767, 0.01687, 1.506), (0.2608, 0.01687, 1.558), (0.2351, 0.01687, 1.607), (0.2004, 0.01687, 1.649), (0.1581, 0.01687, 1.684), (0.1099, 0.01687, 1.709), (0.05756, 0.01687, 1.725), (0.003135, 0.01687, 1.731), (0.003135, 0.01687, 1.173), (0.003135, -0.773, 1.452), (0.05756, 0.01687, -0.4153), (0.1099, 0.01687, -0.4312), (0.1581, 0.01687, -0.457), (0.2004, 0.01687, -0.4917), (0.2351, 0.01687, -0.5339), (0.2608, 0.01687, -0.5822), (0.2767, 0.01687, -0.6345), (0.2821, 0.01687, -0.6889), (0.2767, 0.01687, -0.7433), (0.2608, 0.01687, -0.7957), (0.2351, 0.01687, -0.8439), (0.2004, 0.01687, -0.8862), (0.1581, 0.01687, -0.9208), (0.1099, 0.01687, -0.9466), (0.05755, 0.01687, -0.9625), (0.003135, 0.01687, -0.41), (0.003135, 0.01687, -0.9679), (0.003135, -0.773, -0.6889)], [], [(6, 17, 5), (7, 17, 6), (8, 17, 7), (15, 17, 14), (14, 17, 13), (13, 17, 12), (12, 17, 11), (11, 17, 10), (10, 17, 9), (9, 17, 8), (5, 17, 4), (4, 17, 3), (3, 17, 2), (2, 17, 1), (1, 17, 0), (0, 17, 16), (16, 17, 18), (18, 17, 19), (19, 17, 20), (20, 17, 21), (21, 17, 22), (22, 17, 23), (23, 17, 24), (24, 17, 25), (25, 17, 26), (26, 17, 27), (27, 17, 28), (28, 17, 29), (29, 17, 30), (30, 17, 31), (6, 5, 4, 3, 2, 1, 0, 16, 18, 19, 20, 21, 22, 23, 24, 25, 26, 27, 28, 29, 30, 31, 32, 15, 14, 13, 12, 11, 10, 9, 8, 7), (31, 17, 32), (32, 17, 15), (39, 50, 38), (40, 50, 39), (41, 50, 40), (48, 50, 47), (47, 50, 46), (46, 50, 45), (45, 50, 44), (44, 50, 43), (43, 50, 42), (42, 50, 41), (38, 50, 37), (37, 50, 36), (36, 50, 35), (35, 50, 34), (34, 50, 33), (33, 50, 49), (49, 50, 51), (51, 50, 52), (52, 50, 53), (53, 50, 54), (54, 50, 55), (55, 50, 56), (56, 50, 57), (57, 50, 58), (58, 50, 59), (59, 50, 60), (60, 50, 61), (61, 50, 62), (62, 50, 63), (63, 50, 64), (39, 38, 37, 36, 35, 34, 33, 49, 51, 52, 53, 54, 55, 56, 57, 58, 59, 60, 61, 62, 63, 64, 65, 48, 47, 46, 45, 44, 43, 42, 41, 40), (64, 50, 65), (65, 50, 48), (72, 83, 71), (73, 83, 72), (74, 83, 73), (81, 83, 80), (80, 83, 79), (79, 83, 78), (78, 83, 77), (77, 83, 76), (76, 83, 75), (75, 83, 74), (71, 83, 70), (70, 83, 69), (69, 83, 68), (68, 83, 67), (67, 83, 66), (66, 83, 82), (82, 83, 84), (84, 83, 85), (85, 83, 86), (86, 83, 87), (87, 83, 88), (88, 83, 89), (89, 83, 90), (90, 83, 91), (91, 83, 92), (92, 83, 93), (93, 83, 94), (94, 83, 95), (95, 83, 96), (96, 83, 97), (72, 71, 70, 69, 68, 67, 66, 82, 84, 85, 86, 87, 88, 89, 90, 91, 92, 93, 94, 95, 96, 97, 98, 81, 80, 79, 78, 77, 76, 75, 74, 73), (97, 83, 98), (98, 83, 81), (105, 116, 104), (106, 116, 105), (107, 116, 106), (114, 116, 113), (113, 116, 112), (112, 116, 111), (111, 116, 110), (110, 116, 109), (109, 116, 108), (108, 116, 107), (104, 116, 103), (103, 116, 102), (102, 116, 101), (101, 116, 100), (100, 116, 99), (99, 116, 115), (115, 116, 117), (117, 116, 118), (118, 116, 119), (119, 116, 120), (120, 116, 121), (121, 116, 122), (122, 116, 123), (123, 116, 124), (124, 116, 125), (125, 116, 126), (126, 116, 127), (127, 116, 128), (128, 116, 129), (129, 116, 130), (105, 104, 103, 102, 101, 100, 99, 115, 117, 118, 119, 120, 121, 122, 123, 124, 125, 126, 127, 128, 129, 130, 131, 114, 113, 112, 111, 110, 109, 108, 107, 106), (130, 116, 131), (131, 116, 114), (138, 149, 137), (139, 149, 138), (140, 149, 139), (147, 149, 146), (146, 149, 145), (145, 149, 144), (144, 149, 143), (143, 149, 142), (142, 149, 141), (141, 149, 140), (137, 149, 136), (136, 149, 135), (135, 149, 134), (134, 149, 133), (133, 149, 132), (132, 149, 148), (148, 149, 150), (150, 149, 151), (151, 149, 152), (152, 149, 153), (153, 149, 154), (154, 149, 155), (155, 149, 156), (156, 149, 157), (157, 149, 158), (158, 149, 159), (159, 149, 160), (160, 149, 161), (161, 149, 162), (162, 149, 163), (138, 137, 136, 135, 134, 133, 132, 148, 150, 151, 152, 153, 154, 155, 156, 157, 158, 159, 160, 161, 162, 163, 164, 147, 146, 145, 144, 143, 142, 141, 140, 139), (163, 149, 164), (164, 149, 147), (171, 182, 170), (172, 182, 171), (173, 182, 172), (180, 182, 179), (179, 182, 178), (178, 182, 177), (177, 182, 176), (176, 182, 175), (175, 182, 174), (174, 182, 173), (170, 182, 169), (169, 182, 168), (168, 182, 167), (167, 182, 166), (166, 182, 165), (165, 182, 181), (181, 182, 183), (183, 182, 184), (184, 182, 185), (185, 182, 186), (186, 182, 187), (187, 182, 188), (188, 182, 189), (189, 182, 190), (190, 182, 191), (191, 182, 192), (192, 182, 193), (193, 182, 194), (194, 182, 195), (195, 182, 196), (171, 170, 169, 168, 167, 166, 165, 181, 183, 184, 185, 186, 187, 188, 189, 190, 191, 192, 193, 194, 195, 196, 197, 180, 179, 178, 177, 176, 175, 174, 173, 172), (196, 182, 197), (197, 182, 180), (204, 215, 203), (205, 215, 204), (206, 215, 205), (213, 215, 212), (212, 215, 211), (211, 215, 210), (210, 215, 209), (209, 215, 208), (208, 215, 207), (207, 215, 206), (203, 215, 202), (202, 215, 201), (201, 215, 200), (200, 215, 199), (199, 215, 198), (198, 215, 214), (230, 233, 232), (229, 233, 230), (228, 233, 229), (227, 233, 228), (226, 233, 227), (225, 233, 226), (221, 233, 222), (220, 233, 221), (219, 233, 220), (218, 233, 219), (217, 233, 218), (216, 233, 217), (231, 233, 216), (222, 233, 223), (232, 233, 234), (223, 233, 224), (224, 233, 225), (234, 233, 235), (235, 233, 236), (236, 233, 237), (237, 233, 238), (238, 233, 239), (239, 233, 240), (240, 233, 241), (241, 233, 242), (242, 233, 243), (243, 233, 244), (244, 233, 245), (245, 233, 246), (246, 233, 247), (224, 225, 226, 227, 228, 229, 230, 232, 234, 235, 236, 237, 238, 239, 240, 241, 242, 243, 244, 245, 246, 247, 248, 231, 216, 217, 218, 219, 220, 221, 222, 223), (247, 233, 248), (248, 233, 231), (263, 266, 265), (262, 266, 263), (261, 266, 262), (260, 266, 261), (259, 266, 260), (258, 266, 259), (254, 266, 255), (253, 266, 254), (252, 266, 253), (251, 266, 252), (250, 266, 251), (249, 266, 250), (264, 266, 249), (255, 266, 256), (265, 266, 267), (256, 266, 257), (257, 266, 258), (267, 266, 268), (268, 266, 269), (269, 266, 270), (270, 266, 271), (271, 266, 272), (272, 266, 273), (273, 266, 274), (274, 266, 275), (275, 266, 276), (276, 266, 277), (277, 266, 278), (278, 266, 279), (279, 266, 280), (257, 258, 259, 260, 261, 262, 263, 265, 267, 268, 269, 270, 271, 272, 273, 274, 275, 276, 277, 278, 279, 280, 281, 264, 249, 250, 251, 252, 253, 254, 255, 256), (280, 266, 281), (281, 266, 264), (288, 299, 287), (289, 299, 288), (290, 299, 289), (297, 299, 296), (296, 299, 295), (295, 299, 294), (294, 299, 293), (293, 299, 292), (292, 299, 291), (291, 299, 290), (287, 299, 286), (286, 299, 285), (285, 299, 284), (284, 299, 283), (283, 299, 282), (282, 299, 298), (314, 317, 316), (313, 317, 314), (312, 317, 313), (311, 317, 312), (310, 317, 311), (309, 317, 310), (305, 317, 306), (304, 317, 305), (303, 317, 304), (302, 317, 303), (301, 317, 302), (300, 317, 301), (315, 317, 300), (306, 317, 307), (307, 317, 308), (308, 317, 309)])
me_cone.polygons.foreach_set('use_smooth', [True] * 312)
me_cone.use_remesh_preserve_volume = False
me_cone.use_remesh_preserve_attributes = False
me_cone.use_mirror_vertex_groups = False
me_cone.update()
me_cube_001 = bpy.data.meshes.new('Cube.001')
me_cube_001.from_pydata([(-0.001705, -3.118, -1.548), (-0.001705, -3.118, 2.31), (-0.001705, -1.516, -1.548), (-0.001705, -1.516, 2.31), (1.998, -3.118, -1.548), (1.956, -3.118, 2.31), (2.069, -1.118, 2.31), (-0.001705, -2.119, 2.311), (2.011, -2.119, 4.404), (1.954, -1.916, 4.049), (1.821, -1.646, 3.609), (1.626, -1.412, 3.25), (1.372, -1.285, 2.936), (1.071, -1.255, 2.677), (0.5841, -1.223, 2.457), (1.97, -2.002, 4.036), (1.857, -1.855, 3.608), (1.678, -1.719, 3.248), (1.432, -1.652, 2.933), (1.127, -1.645, 2.674), (0.7716, -1.638, 2.482), (0.2754, -1.688, 2.349), (1.977, -2.119, 4.036), (1.873, -2.119, 3.608), (1.701, -2.119, 3.248), (1.459, -2.119, 2.933), (1.152, -2.119, 2.674), (0.7907, -2.119, 2.482), (0.3608, -2.119, 2.358), (1.97, -2.237, 4.036), (1.857, -2.384, 3.608), (1.678, -2.52, 3.248), (1.432, -2.586, 2.933), (1.127, -2.593, 2.674), (0.7716, -2.601, 2.482), (0.2754, -2.55, 2.349), (1.954, -2.322, 4.049), (1.821, -2.593, 3.609), (1.626, -2.826, 3.25), (1.372, -2.953, 2.936), (1.071, -2.983, 2.677), (0.5841, -3.014, 2.457), (-0.001841, -3.126, -1.71), (-0.001841, -1.524, -1.71), (-0.001841, -2.128, -1.709), (2.065, -1.157, -1.55), (1.855, -1.111, -1.837), (0.3897, -1.656, -1.843), (1.764, -2.128, -1.697), (0.3975, -2.128, -1.816), (1.855, -3.144, -1.837), (0.3897, -2.599, -1.843), (1.886, -1.766, 3.803), (1.726, -1.526, 3.428), (1.501, -1.344, 3.091), (1.225, -1.268, 2.804), (0.8776, -1.248, 2.576), (1.914, -1.922, 3.802), (1.77, -1.786, 3.427), (1.557, -1.683, 3.089), (1.281, -1.648, 2.802), (0.9514, -1.641, 2.576), (0.5735, -1.664, 2.422), (1.839, -1.745, 3.608), (1.953, -1.928, 3.981), (1.652, -1.557, 3.249), (1.402, -1.459, 2.934), (1.099, -1.441, 2.676), (0.728, -1.444, 2.48), (1.925, -2.119, 3.802), (1.789, -2.119, 3.427), (1.582, -2.119, 3.089), (1.307, -2.119, 2.802), (0.9728, -2.119, 2.576), (0.5953, -2.119, 2.42), (0.783, -1.878, 2.482), (1.141, -1.881, 2.674), (0.3922, -1.907, 2.364), (1.968, -2.051, 3.981), (1.866, -1.986, 3.608), (1.691, -1.918, 3.248), (1.447, -1.884, 2.933), (1.914, -2.316, 3.802), (1.77, -2.453, 3.427), (1.557, -2.555, 3.089), (1.281, -2.591, 2.802), (0.9514, -2.598, 2.576), (0.5735, -2.574, 2.422), (1.691, -2.321, 3.248), (1.866, -2.252, 3.608), (1.447, -2.354, 2.933), (1.141, -2.357, 2.674), (0.783, -2.361, 2.482), (0.3922, -2.332, 2.364), (1.968, -2.187, 3.981), (1.886, -2.472, 3.803), (1.726, -2.712, 3.428), (1.501, -2.894, 3.091), (1.225, -2.971, 2.804), (0.8776, -2.991, 2.576), (0.728, -2.795, 2.48), (1.953, -2.311, 3.981), (1.839, -2.494, 3.608), (1.652, -2.682, 3.249), (1.402, -2.78, 2.934), (1.099, -2.798, 2.676), (0.9138, -2.804, 2.576), (1.252, -2.79, 2.803), (1.528, -2.734, 3.09), (1.747, -2.589, 3.428), (1.9, -2.398, 3.803), (1.92, -2.218, 3.802), (0.5798, -2.346, 2.419), (0.9637, -2.36, 2.576), (1.296, -2.356, 2.802), (1.571, -2.339, 3.089), (1.781, -2.287, 3.427), (1.296, -1.882, 2.802), (1.571, -1.9, 3.089), (1.781, -1.952, 3.427), (1.92, -2.02, 3.802), (0.5798, -1.892, 2.419), (0.9637, -1.879, 2.576), (0.9138, -1.434, 2.576), (1.252, -1.448, 2.803), (1.528, -1.505, 3.09), (1.747, -1.649, 3.428), (1.9, -1.84, 3.803), (1.855, -1.706, 3.705), (1.677, -1.467, 3.338), (1.438, -1.313, 3.012), (1.15, -1.261, 2.74), (0.7791, -1.244, 2.526), (1.887, -1.889, 3.704), (1.725, -1.751, 3.337), (1.495, -1.667, 3.01), (1.205, -1.647, 2.737), (0.8627, -1.638, 2.528), (0.4568, -1.699, 2.387), (1.83, -1.691, 3.609), (1.959, -1.956, 3.981), (1.638, -1.477, 3.25), (1.386, -1.364, 2.935), (1.084, -1.339, 2.676), (0.7175, -1.326, 2.485), (1.9, -2.119, 3.704), (1.746, -2.119, 3.337), (1.521, -2.119, 3.01), (1.231, -2.119, 2.737), (0.8821, -2.119, 2.528), (0.4972, -2.119, 2.391), (0.7786, -1.757, 2.482), (1.148, -2.0, 2.674), (0.3788, -1.8, 2.363), (1.966, -2.017, 3.981), (1.862, -1.92, 3.608), (1.685, -1.817, 3.248), (1.44, -1.767, 2.933), (1.887, -2.35, 3.704), (1.725, -2.488, 3.337), (1.495, -2.572, 3.01), (1.205, -2.592, 2.737), (0.8627, -2.6, 2.528), (0.4568, -2.539, 2.387), (1.697, -2.22, 3.248), (1.862, -2.319, 3.608), (1.454, -2.237, 2.933), (1.148, -2.238, 2.674), (0.7873, -2.24, 2.482), (0.4055, -2.226, 2.365), (1.97, -2.153, 3.981), (1.855, -2.533, 3.705), (1.677, -2.772, 3.338), (1.438, -2.926, 3.012), (1.15, -2.977, 2.74), (0.7791, -2.994, 2.526), (0.7175, -2.912, 2.485), (1.959, -2.283, 3.981), (1.849, -2.439, 3.608), (1.665, -2.602, 3.249), (1.417, -2.684, 2.934), (1.114, -2.697, 2.675), (1.918, -1.827, 3.9), (1.775, -1.586, 3.518), (1.565, -1.376, 3.17), (1.299, -1.274, 2.869), (0.9762, -1.251, 2.625), (1.941, -1.956, 3.9), (1.815, -1.82, 3.517), (1.619, -1.7, 3.168), (1.358, -1.649, 2.867), (1.04, -1.643, 2.624), (0.6758, -1.639, 2.452), (1.849, -1.799, 3.608), (1.948, -1.9, 3.982), (1.665, -1.636, 3.249), (1.417, -1.554, 2.934), (1.114, -1.542, 2.675), (0.7417, -1.545, 2.478), (1.95, -2.119, 3.9), (1.832, -2.119, 3.517), (1.643, -2.119, 3.168), (1.384, -2.119, 2.866), (1.063, -2.119, 2.624), (0.6934, -2.119, 2.45), (0.7873, -1.998, 2.482), (1.135, -1.762, 2.674), (0.4055, -2.013, 2.365), (1.97, -2.085, 3.981), (1.87, -2.053, 3.608), (1.697, -2.019, 3.248), (1.454, -2.002, 2.933), (1.941, -2.283, 3.9), (1.815, -2.418, 3.517), (1.619, -2.539, 3.168), (1.358, -2.589, 2.867), (1.04, -2.595, 2.624), (0.6758, -2.6, 2.452), (1.685, -2.422, 3.248), (1.87, -2.186, 3.608), (1.44, -2.472, 2.933), (1.135, -2.476, 2.674), (0.7786, -2.482, 2.482), (0.3788, -2.438, 2.363), (1.966, -2.221, 3.981), (1.918, -2.412, 3.9), (1.775, -2.653, 3.518), (1.565, -2.863, 3.17), (1.299, -2.964, 2.869), (0.9762, -2.987, 2.625), (0.7417, -2.694, 2.478), (1.948, -2.338, 3.982), (1.83, -2.548, 3.609), (1.638, -2.761, 3.25), (1.386, -2.875, 2.935), (1.084, -2.899, 2.676), (1.007, -2.801, 2.625), (0.8202, -2.807, 2.527), (0.9335, -2.702, 2.576), (0.8941, -2.906, 2.576), (1.328, -2.786, 2.868), (1.177, -2.794, 2.738), (1.267, -2.692, 2.802), (1.237, -2.889, 2.804), (1.591, -2.709, 3.169), (1.466, -2.758, 3.011), (1.543, -2.646, 3.089), (1.514, -2.821, 3.091), (1.794, -2.541, 3.517), (1.701, -2.637, 3.338), (1.759, -2.522, 3.427), (1.736, -2.656, 3.428), (1.929, -2.35, 3.9), (1.871, -2.446, 3.705), (1.907, -2.358, 3.802), (1.892, -2.439, 3.803), (0.6609, -2.681, 2.452), (1.946, -2.201, 3.9), (1.894, -2.235, 3.704), (1.923, -2.169, 3.802), (1.917, -2.268, 3.802), (0.6822, -2.354, 2.45), (0.4775, -2.338, 2.389), (0.5887, -2.233, 2.42), (0.571, -2.46, 2.419), (1.053, -2.359, 2.624), (0.8741, -2.361, 2.528), (0.9689, -2.24, 2.576), (0.9585, -2.48, 2.576), (1.372, -2.356, 2.866), (1.219, -2.357, 2.737), (1.302, -2.238, 2.802), (1.289, -2.475, 2.802), (1.632, -2.33, 3.168), (1.51, -2.347, 3.01), (1.577, -2.229, 3.089), (1.564, -2.448, 3.089), (1.824, -2.27, 3.517), (1.737, -2.305, 3.337), (1.785, -2.203, 3.427), (1.776, -2.371, 3.427), (1.372, -1.883, 2.866), (1.219, -1.882, 2.737), (1.289, -1.764, 2.802), (1.302, -2.001, 2.802), (1.632, -1.908, 3.168), (1.51, -1.892, 3.01), (1.564, -1.79, 3.089), (1.577, -2.01, 3.089), (1.824, -1.969, 3.517), (1.737, -1.934, 3.337), (1.776, -1.868, 3.427), (1.785, -2.035, 3.427), (1.946, -2.037, 3.9), (1.894, -2.003, 3.704), (1.917, -1.971, 3.802), (1.923, -2.07, 3.802), (0.6822, -1.884, 2.45), (0.4775, -1.9, 2.389), (0.571, -1.779, 2.419), (0.5887, -2.006, 2.42), (1.053, -1.88, 2.624), (0.8741, -1.878, 2.528), (0.9585, -1.759, 2.576), (0.9689, -1.999, 2.576), (0.6609, -1.558, 2.452), (1.007, -1.438, 2.625), (0.8202, -1.431, 2.527), (0.8941, -1.333, 2.576), (0.9335, -1.536, 2.576), (1.328, -1.452, 2.868), (1.177, -1.445, 2.738), (1.237, -1.35, 2.804), (1.267, -1.547, 2.802), (1.591, -1.53, 3.169), (1.466, -1.481, 3.011), (1.514, -1.417, 3.091), (1.543, -1.593, 3.089), (1.794, -1.697, 3.517), (1.701, -1.602, 3.338), (1.736, -1.582, 3.428), (1.759, -1.717, 3.427), (1.929, -1.888, 3.9), (1.871, -1.793, 3.705), (1.892, -1.8, 3.803), (1.907, -1.881, 3.802), (1.879, -1.84, 3.705), (1.862, -1.745, 3.705), (1.923, -1.855, 3.9), (1.713, -1.675, 3.337), (1.688, -1.528, 3.338), (1.784, -1.637, 3.518), (1.481, -1.572, 3.011), (1.451, -1.389, 3.012), (1.577, -1.446, 3.169), (1.191, -1.544, 2.738), (1.162, -1.345, 2.739), (1.312, -1.355, 2.868), (0.8426, -1.534, 2.527), (0.7978, -1.329, 2.526), (0.9904, -1.336, 2.625), (0.8787, -1.998, 2.528), (0.8695, -1.757, 2.528), (1.047, -1.761, 2.624), (0.4888, -2.01, 2.39), (0.4662, -1.79, 2.388), (0.6758, -1.767, 2.449), (1.897, -2.061, 3.704), (1.891, -1.945, 3.704), (1.944, -1.996, 3.9), (1.742, -2.027, 3.337), (1.731, -1.841, 3.337), (1.82, -1.894, 3.517), (1.516, -2.006, 3.01), (1.503, -1.778, 3.01), (1.626, -1.803, 3.168), (1.226, -2.001, 2.737), (1.213, -1.763, 2.737), (1.365, -1.765, 2.866), (1.731, -2.397, 3.337), (1.742, -2.212, 3.337), (1.829, -2.194, 3.517), (1.503, -2.461, 3.01), (1.516, -2.233, 3.01), (1.638, -2.225, 3.168), (1.213, -2.475, 2.737), (1.226, -2.238, 2.737), (1.379, -2.238, 2.866), (0.8695, -2.482, 2.528), (0.8787, -2.24, 2.528), (1.059, -2.239, 2.624), (0.4662, -2.448, 2.388), (0.4888, -2.229, 2.39), (0.6886, -2.237, 2.45), (1.891, -2.293, 3.704), (1.897, -2.177, 3.704), (1.949, -2.16, 3.9), (1.862, -2.493, 3.705), (1.879, -2.399, 3.705), (1.935, -2.317, 3.9), (1.688, -2.71, 3.338), (1.713, -2.563, 3.337), (1.805, -2.481, 3.517), (1.451, -2.85, 3.012), (1.481, -2.666, 3.011), (1.605, -2.625, 3.168), (1.162, -2.894, 2.739), (1.191, -2.694, 2.738), (1.343, -2.689, 2.867), (0.7978, -2.909, 2.526), (0.8426, -2.705, 2.527), (1.024, -2.699, 2.624), (0.9904, -2.903, 2.625), (1.312, -2.883, 2.868), (1.577, -2.793, 3.169), (1.784, -2.602, 3.518), (1.923, -2.384, 3.9), (1.944, -2.243, 3.9), (0.6758, -2.472, 2.449), (1.047, -2.478, 2.624), (1.365, -2.474, 2.866), (1.626, -2.436, 3.168), (1.82, -2.345, 3.517), (1.379, -2.001, 2.866), (1.638, -2.014, 3.168), (1.829, -2.044, 3.517), (1.949, -2.078, 3.9), (0.6886, -2.002, 2.45), (1.059, -2.0, 2.624), (1.024, -1.539, 2.624), (1.343, -1.549, 2.867), (1.605, -1.613, 3.168), (1.805, -1.758, 3.517), (1.935, -1.922, 3.9), (-0.001705, -3.404, 2.31), (1.998, -3.568, -1.548), (1.956, -3.568, 2.31), (-0.001841, -3.413, -1.71), (-0.002215, -3.166, 1.835), (1.757, -3.405, -1.092), (1.757, -3.405, 1.835), (0.001292, -3.172, -1.215), (1.757, -3.405, -1.092), (1.757, -3.405, 1.835), (1.757, -3.166, -1.092), (1.757, -3.166, 1.835)], [(2, 0), (1, 3), (42, 43)], [(413, 187, 15, 140), (412, 188, 16, 193), (411, 189, 17, 195), (410, 190, 18, 196), (409, 191, 19, 197), (68, 305, 198), (7, 21, 3), (9, 194, 64, 140, 15, 8), (408, 203, 26, 152), (407, 204, 27, 205), (7, 28, 207, 77, 153, 21), (15, 154, 78, 208, 22, 8), (406, 199, 22, 208), (405, 200, 23, 209), (404, 201, 24, 210), (403, 202, 25, 211), (402, 213, 30, 165), (401, 214, 31, 218), (400, 215, 32, 220), (399, 216, 33, 221), (398, 217, 34, 222), (7, 35, 223, 93, 169, 28), (22, 170, 94, 224, 29, 8), (397, 212, 29, 224), (87, 256, 217), (7, 1, 35), (29, 177, 101, 231, 36, 8), (396, 225, 36, 231), (395, 226, 37, 232), (394, 227, 38, 233), (393, 228, 39, 234), (392, 229, 40, 235), (3, 14, 132, 56, 186, 13, 131, 55, 185, 12, 130, 54, 184, 11, 129, 53, 183, 10, 128, 52, 182, 9, 8, 6), (43, 45, 46, 47), (44, 43, 47), (47, 46, 48, 49), (44, 47, 49), (49, 48, 50, 51), (44, 49, 51), (44, 51, 42), (1, 5, 8, 36, 225, 95, 171, 37, 226, 96, 172, 38, 227, 97, 173, 39, 228, 98, 174, 40, 229, 99, 175, 41), (2, 45, 43), (391, 236, 105, 181), (390, 237, 106, 238), (389, 175, 99, 239), (388, 240, 104, 180), (387, 241, 107, 242), (386, 174, 98, 243), (385, 244, 103, 179), (384, 245, 108, 246), (383, 173, 97, 247), (382, 248, 102, 178), (381, 249, 109, 250), (380, 172, 96, 251), (379, 252, 101, 177), (378, 253, 110, 254), (377, 171, 95, 255), (35, 1, 41, 176, 100, 256, 87, 163), (376, 257, 94, 170), (375, 258, 111, 259), (374, 158, 82, 260), (373, 261, 92, 168), (372, 262, 112, 263), (371, 163, 87, 264), (370, 265, 91, 167), (369, 266, 113, 267), (368, 162, 86, 268), (367, 269, 90, 166), (366, 270, 114, 271), (365, 161, 85, 272), (364, 273, 88, 164), (363, 274, 115, 275), (362, 160, 84, 276), (361, 277, 89, 219), (360, 278, 116, 279), (359, 159, 83, 280), (358, 281, 81, 157), (357, 282, 117, 283), (356, 148, 72, 284), (355, 285, 80, 156), (354, 286, 118, 287), (353, 147, 71, 288), (352, 289, 79, 155), (351, 290, 119, 291), (350, 146, 70, 292), (349, 293, 78, 154), (348, 294, 120, 295), (347, 145, 69, 296), (346, 297, 75, 151), (345, 298, 121, 299), (344, 150, 74, 300), (343, 301, 76, 206), (342, 302, 122, 303), (341, 149, 73, 304), (3, 21, 138, 62, 305, 68, 144, 14), (340, 306, 67, 143), (339, 307, 123, 308), (338, 137, 61, 309), (337, 310, 66, 142), (336, 311, 124, 312), (335, 136, 60, 313), (334, 314, 65, 141), (333, 315, 125, 316), (332, 135, 59, 317), (331, 318, 63, 139), (330, 319, 126, 320), (329, 134, 58, 321), (328, 322, 64, 194), (327, 323, 127, 324), (326, 133, 57, 325), (323, 326, 325, 127), (63, 193, 326, 323), (193, 16, 133, 326), (128, 327, 324, 52), (10, 139, 327, 128), (139, 63, 323, 327), (182, 328, 194, 9), (52, 324, 328, 182), (324, 127, 322, 328), (319, 329, 321, 126), (65, 195, 329, 319), (195, 17, 134, 329), (129, 330, 320, 53), (11, 141, 330, 129), (141, 65, 319, 330), (183, 331, 139, 10), (53, 320, 331, 183), (320, 126, 318, 331), (315, 332, 317, 125), (66, 196, 332, 315), (196, 18, 135, 332), (130, 333, 316, 54), (12, 142, 333, 130), (142, 66, 315, 333), (184, 334, 141, 11), (54, 316, 334, 184), (316, 125, 314, 334), (311, 335, 313, 124), (67, 197, 335, 311), (197, 19, 136, 335), (131, 336, 312, 55), (13, 143, 336, 131), (143, 67, 311, 336), (185, 337, 142, 12), (55, 312, 337, 185), (312, 124, 310, 337), (307, 338, 309, 123), (68, 198, 338, 307), (198, 20, 137, 338), (132, 339, 308, 56), (14, 144, 339, 132), (144, 68, 307, 339), (186, 340, 143, 13), (56, 308, 340, 186), (308, 123, 306, 340), (302, 341, 304, 122), (75, 205, 341, 302), (205, 27, 149, 341), (137, 342, 303, 61), (20, 151, 342, 137), (151, 75, 302, 342), (191, 343, 206, 19), (61, 303, 343, 191), (303, 122, 301, 343), (298, 344, 300, 121), (77, 207, 344, 298), (207, 28, 150, 344), (138, 345, 299, 62), (21, 153, 345, 138), (153, 77, 298, 345), (192, 346, 151, 20), (62, 299, 346, 192), (299, 121, 297, 346), (294, 347, 296, 120), (79, 209, 347, 294), (209, 23, 145, 347), (133, 348, 295, 57), (16, 155, 348, 133), (155, 79, 294, 348), (187, 349, 154, 15), (57, 295, 349, 187), (295, 120, 293, 349), (290, 350, 292, 119), (80, 210, 350, 290), (210, 24, 146, 350), (134, 351, 291, 58), (17, 156, 351, 134), (156, 80, 290, 351), (188, 352, 155, 16), (58, 291, 352, 188), (291, 119, 289, 352), (286, 353, 288, 118), (81, 211, 353, 286), (211, 25, 147, 353), (135, 354, 287, 59), (18, 157, 354, 135), (157, 81, 286, 354), (189, 355, 156, 17), (59, 287, 355, 189), (287, 118, 285, 355), (282, 356, 284, 117), (76, 152, 356, 282), (152, 26, 148, 356), (136, 357, 283, 60), (19, 206, 357, 136), (206, 76, 282, 357), (190, 358, 157, 18), (60, 283, 358, 190), (283, 117, 281, 358), (278, 359, 280, 116), (88, 218, 359, 278), (218, 31, 159, 359), (146, 360, 279, 70), (24, 164, 360, 146), (164, 88, 278, 360), (200, 361, 219, 23), (70, 279, 361, 200), (279, 116, 277, 361), (274, 362, 276, 115), (90, 220, 362, 274), (220, 32, 160, 362), (147, 363, 275, 71), (25, 166, 363, 147), (166, 90, 274, 363), (201, 364, 164, 24), (71, 275, 364, 201), (275, 115, 273, 364), (270, 365, 272, 114), (91, 221, 365, 270), (221, 33, 161, 365), (148, 366, 271, 72), (26, 167, 366, 148), (167, 91, 270, 366), (202, 367, 166, 25), (72, 271, 367, 202), (271, 114, 269, 367), (266, 368, 268, 113), (92, 222, 368, 266), (222, 34, 162, 368), (149, 369, 267, 73), (27, 168, 369, 149), (168, 92, 266, 369), (203, 370, 167, 26), (73, 267, 370, 203), (267, 113, 265, 370), (262, 371, 264, 112), (93, 223, 371, 262), (223, 35, 163, 371), (150, 372, 263, 74), (28, 169, 372, 150), (169, 93, 262, 372), (204, 373, 168, 27), (74, 263, 373, 204), (263, 112, 261, 373), (258, 374, 260, 111), (89, 165, 374, 258), (165, 30, 158, 374), (145, 375, 259, 69), (23, 219, 375, 145), (219, 89, 258, 375), (199, 376, 170, 22), (69, 259, 376, 199), (259, 111, 257, 376), (253, 377, 255, 110), (102, 232, 377, 253), (232, 37, 171, 377), (158, 378, 254, 82), (30, 178, 378, 158), (178, 102, 253, 378), (212, 379, 177, 29), (82, 254, 379, 212), (254, 110, 252, 379), (249, 380, 251, 109), (103, 233, 380, 249), (233, 38, 172, 380), (159, 381, 250, 83), (31, 179, 381, 159), (179, 103, 249, 381), (213, 382, 178, 30), (83, 250, 382, 213), (250, 109, 248, 382), (245, 383, 247, 108), (104, 234, 383, 245), (234, 39, 173, 383), (160, 384, 246, 84), (32, 180, 384, 160), (180, 104, 245, 384), (214, 385, 179, 31), (84, 246, 385, 214), (246, 108, 244, 385), (241, 386, 243, 107), (105, 235, 386, 241), (235, 40, 174, 386), (161, 387, 242, 85), (33, 181, 387, 161), (181, 105, 241, 387), (215, 388, 180, 32), (85, 242, 388, 215), (242, 107, 240, 388), (237, 389, 239, 106), (100, 176, 389, 237), (176, 41, 175, 389), (162, 390, 238, 86), (34, 230, 390, 162), (230, 100, 237, 390), (216, 391, 181, 33), (86, 238, 391, 216), (238, 106, 236, 391), (236, 392, 235, 105), (106, 239, 392, 236), (239, 99, 229, 392), (240, 393, 234, 104), (107, 243, 393, 240), (243, 98, 228, 393), (244, 394, 233, 103), (108, 247, 394, 244), (247, 97, 227, 394), (248, 395, 232, 102), (109, 251, 395, 248), (251, 96, 226, 395), (252, 396, 231, 101), (110, 255, 396, 252), (255, 95, 225, 396), (217, 230, 34), (217, 256, 230), (256, 100, 230), (257, 397, 224, 94), (111, 260, 397, 257), (260, 82, 212, 397), (261, 398, 222, 92), (112, 264, 398, 261), (264, 87, 217, 398), (265, 399, 221, 91), (113, 268, 399, 265), (268, 86, 216, 399), (269, 400, 220, 90), (114, 272, 400, 269), (272, 85, 215, 400), (273, 401, 218, 88), (115, 276, 401, 273), (276, 84, 214, 401), (277, 402, 165, 89), (116, 280, 402, 277), (280, 83, 213, 402), (281, 403, 211, 81), (117, 284, 403, 281), (284, 72, 202, 403), (285, 404, 210, 80), (118, 288, 404, 285), (288, 71, 201, 404), (289, 405, 209, 79), (119, 292, 405, 289), (292, 70, 200, 405), (293, 406, 208, 78), (120, 296, 406, 293), (296, 69, 199, 406), (297, 407, 205, 75), (121, 300, 407, 297), (300, 74, 204, 407), (301, 408, 152, 76), (122, 304, 408, 301), (304, 73, 203, 408), (198, 192, 20), (198, 305, 192), (305, 62, 192), (306, 409, 197, 67), (123, 309, 409, 306), (309, 61, 191, 409), (310, 410, 196, 66), (124, 313, 410, 310), (313, 60, 190, 410), (314, 411, 195, 65), (125, 317, 411, 314), (317, 59, 189, 411), (318, 412, 193, 63), (126, 321, 412, 318), (321, 58, 188, 412), (322, 413, 140, 64), (127, 325, 413, 322), (325, 57, 187, 413), (8, 5, 6), (1, 0, 4, 5), (2, 3, 6, 45), (45, 6, 5, 4, 50, 48, 46), (0, 42, 4), (4, 5, 416, 415), (50, 415, 417, 42, 51), (1, 414, 416, 5), (415, 416, 420, 419), (415, 419, 421, 417), (414, 418, 420, 416), (419, 420, 423, 422), (50, 4, 415), (420, 425, 424, 419), (421, 419, 424), (420, 418, 425), (418, 421, 424, 425)])
me_cube_001.use_remesh_preserve_volume = False
me_cube_001.use_remesh_preserve_attributes = False
me_cube_001.use_mirror_vertex_groups = False
me_cube_001.update()

# ---- objects
ob_cylinder = bpy.data.objects.new('Cylinder', me_cylinder)
ob_cone = bpy.data.objects.new('Cone', me_cone)
ob_cube = bpy.data.objects.new('Cube', me_cube_001)

# ---- transforms, parenting, visibility, modifiers, constraints
ob_cylinder.location = (-1.142, 0.6324, 1.185)
ob_cylinder.rotation_euler = (1.571, -0.0, 0.0)
ob_cylinder.scale = (0.1514, 0.1514, 0.1514)
ob_cylinder.lineart.crease_threshold = 0.0
ob_cone.location = (0.0, 0.0, 0.0)
ob_cone.lineart.crease_threshold = 0.0
_m = ob_cone.modifiers.new('Mirror', 'MIRROR')
ob_cube.location = (0.0, 1.0, 0.0)
ob_cube.scale = (1.0, 0.3186, 1.0)
ob_cube.lineart.crease_threshold = 0.0
_m = ob_cube.modifiers.new('Mirror', 'MIRROR')

# ---- collection membership
col_collection_1.objects.link(ob_cylinder)
col_collection_1.objects.link(ob_cone)
col_collection_1.objects.link(ob_cube)

# ---- scene / render settings (as saved in the file)
scene.frame_start = 1; scene.frame_end = 250; scene.frame_set(0)
scene.render.engine = 'BLENDER_EEVEE_NEXT'
scene.render.resolution_percentage = 50
scene.render.dither_intensity = 0.0
scene.cycles.use_denoising = False
scene.cycles.samples = 128
scene.cycles.sampling_pattern = 'TABULATED_SOBOL'
scene.cycles.light_sampling_threshold = 0.0
scene.cycles.use_adaptive_sampling = False
scene.cycles.use_light_tree = False
scene.cycles.blur_glossy = 0.0
scene.cycles.sample_clamp_indirect = 0.0
scene.view_settings.view_transform = 'Standard'
bpy.context.view_layer.update()

# ---- added for rendering (the .blend has no active camera and no usable light): camera, sun
cam_auto = bpy.data.cameras.new('AutoCamera')
cam_auto.lens = 50.0
cam_auto.sensor_width = 36.0
cam_auto.clip_end = 1000.0
ob_auto_camera = bpy.data.objects.new('AutoCamera', cam_auto)
scene.collection.objects.link(ob_auto_camera)
ob_auto_camera.location = (8.13072, -9.88552, 7.78461)
ob_auto_camera.rotation_euler = (1.09748, -7.21219e-08, 0.694738)
scene.camera = ob_auto_camera
light_auto_sun = bpy.data.lights.new('AutoSun', 'SUN')
light_auto_sun.energy = 3.0
light_auto_sun.angle = 0.0523599
ob_auto_sun = bpy.data.objects.new('AutoSun', light_auto_sun)
scene.collection.objects.link(ob_auto_sun)
ob_auto_sun.rotation_euler = (0.872665, 0.174533, 0.523599)
bpy.context.view_layer.update()
